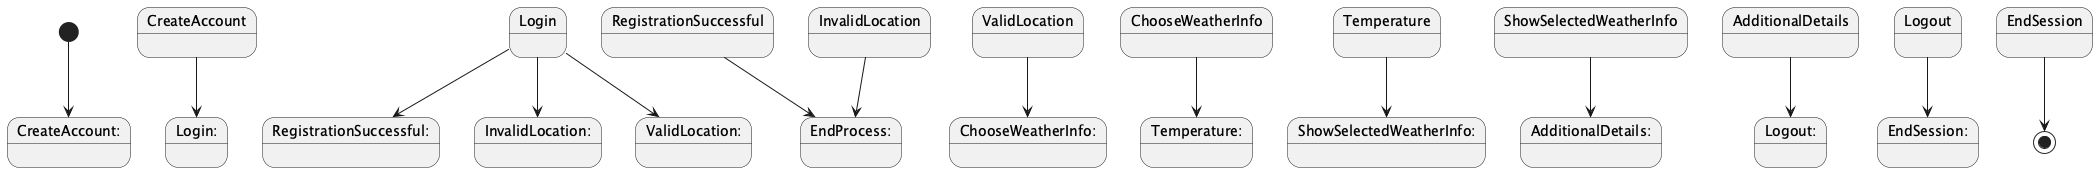

The diagram above was rendered by PlantUML. Its source (embedded in the PNG):
@startuml
[*] --> CreateAccount:
CreateAccount --> Login:
Login --> RegistrationSuccessful:
RegistrationSuccessful --> EndProcess:
Login --> InvalidLocation:
InvalidLocation --> EndProcess:
Login --> ValidLocation:
ValidLocation --> ChooseWeatherInfo:
ChooseWeatherInfo --> Temperature:
Temperature --> ShowSelectedWeatherInfo:
ShowSelectedWeatherInfo --> AdditionalDetails:
AdditionalDetails --> Logout:
Logout --> EndSession:
EndSession --> [*]
@enduml